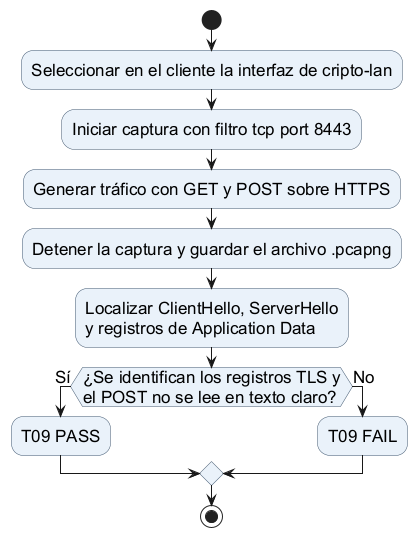

The diagram above was rendered by PlantUML. Its source (embedded in the PNG):
@startuml captura_tls_t09
skinparam shadowing false
skinparam defaultFontName Arial
skinparam defaultFontSize 17
skinparam activityBackgroundColor #EAF2FA
skinparam activityBorderColor #40566E
start
:Seleccionar en el cliente la interfaz de cripto-lan;
:Iniciar captura con filtro tcp port 8443;
:Generar tráfico con GET y POST sobre HTTPS;
:Detener la captura y guardar el archivo .pcapng;
:Localizar ClientHello, ServerHello\ny registros de Application Data;
if (¿Se identifican los registros TLS y\nel POST no se lee en texto claro?) then (Sí)
  :T09 PASS;
else (No)
  :T09 FAIL;
endif
stop
@enduml